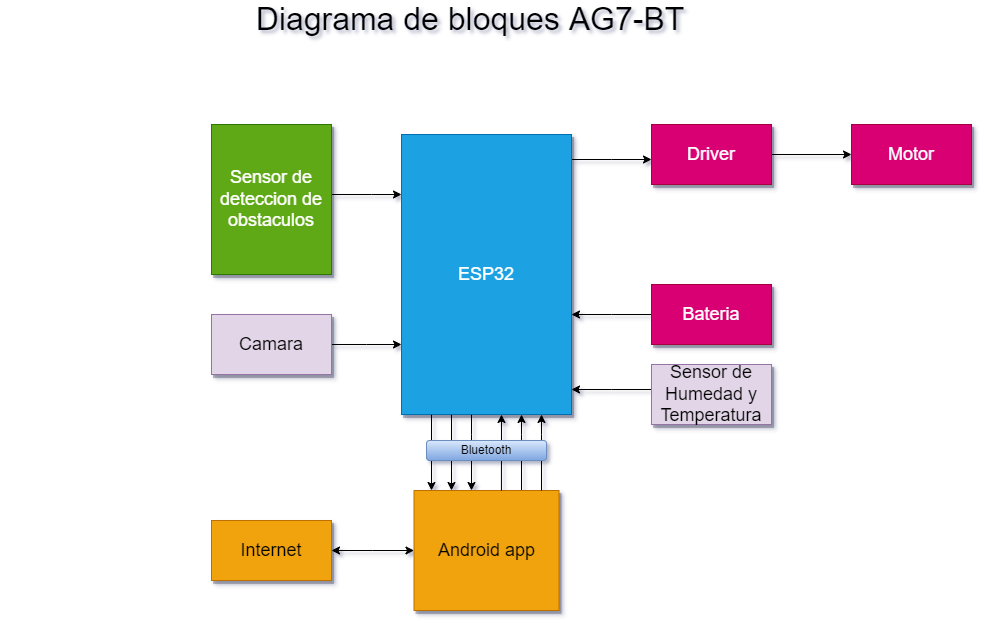

The diagram above was exported from draw.io. Its source (the exported page's mxGraphModel, read from the mxfile embedded in the PNG):
<mxGraphModel dx="868" dy="563" grid="0" gridSize="10" guides="1" tooltips="1" connect="1" arrows="1" fold="1" page="1" pageScale="1.5" pageWidth="827" pageHeight="1169" background="none" math="0" shadow="1">
  <root>
    <mxCell id="0" style=";html=1;" />
    <mxCell id="1" style=";html=1;" parent="0" />
    <mxCell id="3a17f1ce550125da-13" style="edgeStyle=elbowEdgeStyle;rounded=0;html=1;startArrow=none;startFill=0;jettySize=auto;orthogonalLoop=1;fontSize=18;elbow=vertical;" parent="1" source="3a17f1ce550125da-2" target="3a17f1ce550125da-4" edge="1">
      <mxGeometry relative="1" as="geometry" />
    </mxCell>
    <mxCell id="3a17f1ce550125da-16" style="edgeStyle=elbowEdgeStyle;rounded=0;html=1;startArrow=classic;startFill=1;jettySize=auto;orthogonalLoop=1;fontSize=18;elbow=vertical;endArrow=none;endFill=0;" parent="1" source="3a17f1ce550125da-2" target="3a17f1ce550125da-7" edge="1">
      <mxGeometry relative="1" as="geometry" />
    </mxCell>
    <mxCell id="3a17f1ce550125da-15" style="edgeStyle=elbowEdgeStyle;rounded=0;html=1;startArrow=none;startFill=0;jettySize=auto;orthogonalLoop=1;fontSize=18;elbow=vertical;" parent="1" source="3a17f1ce550125da-6" target="3a17f1ce550125da-2" edge="1">
      <mxGeometry relative="1" as="geometry" />
    </mxCell>
    <mxCell id="3a17f1ce550125da-17" style="edgeStyle=elbowEdgeStyle;rounded=0;html=1;startArrow=none;startFill=0;jettySize=auto;orthogonalLoop=1;fontSize=18;" parent="1" source="3a17f1ce550125da-10" target="3a17f1ce550125da-2" edge="1">
      <mxGeometry relative="1" as="geometry">
        <Array as="points">
          <mxPoint x="580" y="550" />
        </Array>
      </mxGeometry>
    </mxCell>
    <mxCell id="3a17f1ce550125da-2" value="ESP32" style="whiteSpace=wrap;html=1;shadow=1;fontSize=18;fillColor=#1ba1e2;strokeColor=#006EAF;fontColor=#ffffff;" parent="1" vertex="1">
      <mxGeometry x="460" y="250" width="170" height="280" as="geometry" />
    </mxCell>
    <mxCell id="oQC0olNHIxR9qFDfVf8u-2" value="" style="edgeStyle=orthogonalEdgeStyle;rounded=0;orthogonalLoop=1;jettySize=auto;html=1;" parent="1" source="3a17f1ce550125da-4" target="oQC0olNHIxR9qFDfVf8u-1" edge="1">
      <mxGeometry relative="1" as="geometry" />
    </mxCell>
    <mxCell id="3a17f1ce550125da-4" value="Driver" style="whiteSpace=wrap;html=1;shadow=1;fontSize=18;fillColor=#d80073;strokeColor=#A50040;fontColor=#ffffff;" parent="1" vertex="1">
      <mxGeometry x="710" y="240" width="120" height="60" as="geometry" />
    </mxCell>
    <mxCell id="3a17f1ce550125da-6" value="Bateria" style="whiteSpace=wrap;html=1;shadow=1;fontSize=18;fillColor=#d80073;strokeColor=#A50040;fontColor=#ffffff;" parent="1" vertex="1">
      <mxGeometry x="710" y="400" width="120" height="60" as="geometry" />
    </mxCell>
    <mxCell id="3a17f1ce550125da-7" value="Sensor de Humedad y Temperatura" style="whiteSpace=wrap;html=1;shadow=1;fontSize=18;fillColor=#e1d5e7;strokeColor=#9673a6;" parent="1" vertex="1">
      <mxGeometry x="710" y="480" width="120" height="60" as="geometry" />
    </mxCell>
    <mxCell id="3a17f1ce550125da-20" style="edgeStyle=elbowEdgeStyle;rounded=0;html=1;startArrow=none;startFill=0;jettySize=auto;orthogonalLoop=1;fontSize=18;elbow=vertical;" parent="1" source="3a17f1ce550125da-8" target="3a17f1ce550125da-2" edge="1">
      <mxGeometry relative="1" as="geometry">
        <Array as="points">
          <mxPoint x="430" y="310" />
        </Array>
      </mxGeometry>
    </mxCell>
    <mxCell id="3a17f1ce550125da-8" value="Sensor de deteccion de obstaculos" style="whiteSpace=wrap;html=1;shadow=1;fontSize=18;fillColor=#60a917;strokeColor=#2D7600;fontColor=#ffffff;" parent="1" vertex="1">
      <mxGeometry x="270" y="240" width="120" height="150" as="geometry" />
    </mxCell>
    <mxCell id="3a17f1ce550125da-21" style="edgeStyle=elbowEdgeStyle;rounded=0;html=1;startArrow=none;startFill=0;jettySize=auto;orthogonalLoop=1;fontSize=18;elbow=vertical;" parent="1" source="3a17f1ce550125da-9" target="3a17f1ce550125da-2" edge="1">
      <mxGeometry relative="1" as="geometry" />
    </mxCell>
    <mxCell id="3a17f1ce550125da-9" value="Camara" style="whiteSpace=wrap;html=1;shadow=1;fontSize=18;fillColor=#e1d5e7;strokeColor=#9673a6;" parent="1" vertex="1">
      <mxGeometry x="270" y="430" width="120" height="60" as="geometry" />
    </mxCell>
    <mxCell id="3a17f1ce550125da-10" value="Android app" style="whiteSpace=wrap;html=1;shadow=1;fontSize=18;fillColor=#f0a30a;strokeColor=#BD7000;fontColor=#000000;" parent="1" vertex="1">
      <mxGeometry x="472.5" y="606" width="145" height="120" as="geometry" />
    </mxCell>
    <mxCell id="3a17f1ce550125da-18" style="edgeStyle=elbowEdgeStyle;rounded=0;html=1;startArrow=classic;startFill=1;jettySize=auto;orthogonalLoop=1;fontSize=18;elbow=vertical;" parent="1" source="3a17f1ce550125da-11" target="3a17f1ce550125da-10" edge="1">
      <mxGeometry relative="1" as="geometry" />
    </mxCell>
    <mxCell id="3a17f1ce550125da-11" value="Internet" style="whiteSpace=wrap;html=1;shadow=1;fontSize=18;fillColor=#f0a30a;strokeColor=#BD7000;fontColor=#000000;" parent="1" vertex="1">
      <mxGeometry x="270" y="636" width="120" height="60" as="geometry" />
    </mxCell>
    <mxCell id="3a17f1ce550125da-22" style="edgeStyle=elbowEdgeStyle;rounded=0;html=1;startArrow=none;startFill=0;jettySize=auto;orthogonalLoop=1;fontSize=18;" parent="1" source="3a17f1ce550125da-10" target="3a17f1ce550125da-2" edge="1">
      <mxGeometry relative="1" as="geometry">
        <mxPoint x="610" y="580" as="sourcePoint" />
        <mxPoint x="610" y="540" as="targetPoint" />
        <Array as="points">
          <mxPoint x="600" y="550" />
          <mxPoint x="580" y="550" />
        </Array>
      </mxGeometry>
    </mxCell>
    <mxCell id="3a17f1ce550125da-23" style="edgeStyle=elbowEdgeStyle;rounded=0;html=1;startArrow=none;startFill=0;jettySize=auto;orthogonalLoop=1;fontSize=18;exitX=0.603;exitY=0;exitDx=0;exitDy=0;exitPerimeter=0;" parent="1" source="3a17f1ce550125da-10" edge="1">
      <mxGeometry relative="1" as="geometry">
        <mxPoint x="560" y="570" as="sourcePoint" />
        <mxPoint x="560" y="530" as="targetPoint" />
        <Array as="points">
          <mxPoint x="560" y="550" />
          <mxPoint x="560" y="550" />
        </Array>
      </mxGeometry>
    </mxCell>
    <mxCell id="3a17f1ce550125da-24" style="edgeStyle=elbowEdgeStyle;rounded=0;html=1;startArrow=none;startFill=0;jettySize=auto;orthogonalLoop=1;fontSize=18;" parent="1" target="3a17f1ce550125da-10" edge="1">
      <mxGeometry relative="1" as="geometry">
        <mxPoint x="530" y="530" as="sourcePoint" />
        <mxPoint x="530" y="570" as="targetPoint" />
        <Array as="points">
          <mxPoint x="530" y="550" />
          <mxPoint x="560" y="560" />
        </Array>
      </mxGeometry>
    </mxCell>
    <mxCell id="3a17f1ce550125da-25" style="edgeStyle=elbowEdgeStyle;rounded=0;html=1;startArrow=none;startFill=0;jettySize=auto;orthogonalLoop=1;fontSize=18;entryX=0.259;entryY=0;entryDx=0;entryDy=0;entryPerimeter=0;" parent="1" target="3a17f1ce550125da-10" edge="1">
      <mxGeometry relative="1" as="geometry">
        <mxPoint x="510" y="530" as="sourcePoint" />
        <mxPoint x="510" y="596" as="targetPoint" />
        <Array as="points">
          <mxPoint x="510" y="550" />
          <mxPoint x="540" y="560" />
        </Array>
      </mxGeometry>
    </mxCell>
    <mxCell id="3a17f1ce550125da-26" style="edgeStyle=elbowEdgeStyle;rounded=0;html=1;startArrow=none;startFill=0;jettySize=auto;orthogonalLoop=1;fontSize=18;entryX=0.121;entryY=0;entryDx=0;entryDy=0;entryPerimeter=0;" parent="1" target="3a17f1ce550125da-10" edge="1">
      <mxGeometry relative="1" as="geometry">
        <mxPoint x="490" y="530" as="sourcePoint" />
        <mxPoint x="490" y="586" as="targetPoint" />
        <Array as="points">
          <mxPoint x="490" y="550" />
          <mxPoint x="520" y="560" />
        </Array>
      </mxGeometry>
    </mxCell>
    <mxCell id="oQC0olNHIxR9qFDfVf8u-1" value="Motor" style="whiteSpace=wrap;html=1;shadow=1;fontSize=18;fillColor=#d80073;strokeColor=#A50040;fontColor=#ffffff;" parent="1" vertex="1">
      <mxGeometry x="910" y="240" width="120" height="60" as="geometry" />
    </mxCell>
    <mxCell id="oQC0olNHIxR9qFDfVf8u-3" value="Bluetooth" style="rounded=1;whiteSpace=wrap;html=1;fillColor=#dae8fc;gradientColor=#7ea6e0;strokeColor=#6c8ebf;" parent="1" vertex="1">
      <mxGeometry x="485" y="556" width="120" height="20" as="geometry" />
    </mxCell>
    <mxCell id="aWdsxBxZIw5Cvxf13Ezp-1" value="&lt;font style=&quot;font-size: 32px;&quot;&gt;Diagrama de bloques AG7-BT&lt;/font&gt;" style="text;html=1;strokeColor=none;fillColor=none;align=center;verticalAlign=middle;whiteSpace=wrap;rounded=0;" parent="1" vertex="1">
      <mxGeometry x="59" y="120" width="940" height="30" as="geometry" />
    </mxCell>
  </root>
</mxGraphModel>